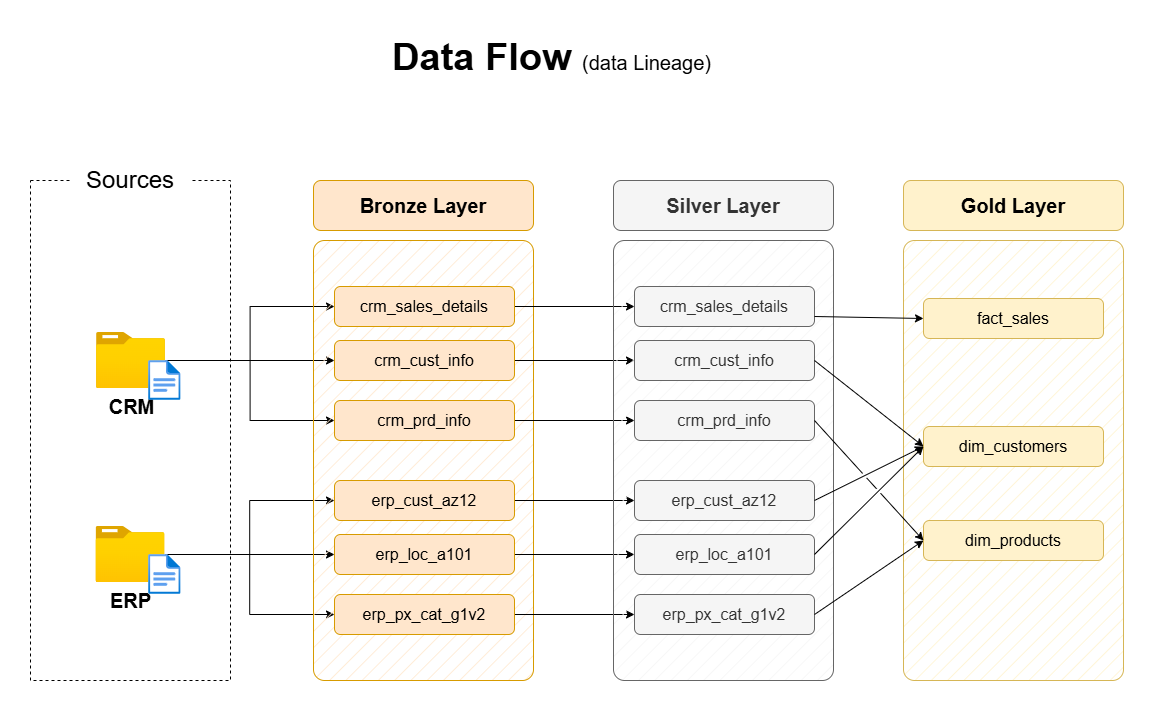

The diagram above was exported from draw.io. Its source (the exported page's mxGraphModel, read from the mxfile embedded in the PNG):
<mxGraphModel dx="2084" dy="1266" grid="1" gridSize="10" guides="1" tooltips="1" connect="1" arrows="1" fold="1" page="1" pageScale="1" pageWidth="827" pageHeight="1169" math="0" shadow="0">
  <root>
    <mxCell id="0" />
    <mxCell id="1" parent="0" />
    <mxCell id="r49KxtTN9CbWRLvB0NEm-141" parent="1" style="text;html=1;strokeColor=none;fillColor=none;align=left;verticalAlign=middle;whiteSpace=wrap;rounded=0;fontSize=38;fontFamily=Helvetica;" value="&lt;font style=&quot;&quot;&gt;&lt;b&gt;Data Flow &lt;/b&gt;&lt;font style=&quot;font-size: 20px;&quot;&gt;(data Lineage)&lt;/font&gt;&lt;br style=&quot;font-size: 38px;&quot;&gt;&lt;/font&gt;" vertex="1">
      <mxGeometry height="54" width="396" x="750" y="130" as="geometry" />
    </mxCell>
    <mxCell id="r49KxtTN9CbWRLvB0NEm-142" parent="1" style="rounded=0;whiteSpace=wrap;html=1;fillColor=none;dashed=1;" value="" vertex="1">
      <mxGeometry height="500" width="200" x="390" y="280" as="geometry" />
    </mxCell>
    <mxCell id="r49KxtTN9CbWRLvB0NEm-143" parent="1" style="rounded=1;whiteSpace=wrap;html=1;strokeColor=none;" value="&lt;font style=&quot;font-size: 24px;&quot;&gt;Sources&lt;/font&gt;" vertex="1">
      <mxGeometry height="40" width="120" x="430" y="260" as="geometry" />
    </mxCell>
    <mxCell id="r49KxtTN9CbWRLvB0NEm-144" edge="1" parent="1" source="r49KxtTN9CbWRLvB0NEm-147" style="edgeStyle=orthogonalEdgeStyle;rounded=0;orthogonalLoop=1;jettySize=auto;html=1;entryX=0;entryY=0.5;entryDx=0;entryDy=0;" target="r49KxtTN9CbWRLvB0NEm-157">
      <mxGeometry relative="1" as="geometry" />
    </mxCell>
    <mxCell id="r49KxtTN9CbWRLvB0NEm-145" edge="1" parent="1" source="r49KxtTN9CbWRLvB0NEm-147" style="edgeStyle=orthogonalEdgeStyle;rounded=0;orthogonalLoop=1;jettySize=auto;html=1;entryX=0;entryY=0.5;entryDx=0;entryDy=0;" target="r49KxtTN9CbWRLvB0NEm-155">
      <mxGeometry relative="1" as="geometry" />
    </mxCell>
    <mxCell id="r49KxtTN9CbWRLvB0NEm-146" edge="1" parent="1" source="r49KxtTN9CbWRLvB0NEm-147" style="edgeStyle=orthogonalEdgeStyle;rounded=0;orthogonalLoop=1;jettySize=auto;html=1;entryX=0;entryY=0.5;entryDx=0;entryDy=0;" target="r49KxtTN9CbWRLvB0NEm-159">
      <mxGeometry relative="1" as="geometry" />
    </mxCell>
    <mxCell id="r49KxtTN9CbWRLvB0NEm-147" parent="1" style="image;aspect=fixed;html=1;points=[];align=center;fontSize=12;image=img/lib/azure2/general/Folder_Blank.svg;" value="&lt;font style=&quot;font-size: 20px;&quot;&gt;&lt;b&gt;CRM&lt;/b&gt;&lt;/font&gt;" vertex="1">
      <mxGeometry height="56.00000000000001" width="69" x="456" y="432" as="geometry" />
    </mxCell>
    <mxCell id="r49KxtTN9CbWRLvB0NEm-148" edge="1" parent="1" source="r49KxtTN9CbWRLvB0NEm-151" style="edgeStyle=orthogonalEdgeStyle;rounded=0;orthogonalLoop=1;jettySize=auto;html=1;entryX=0;entryY=0.5;entryDx=0;entryDy=0;" target="r49KxtTN9CbWRLvB0NEm-165">
      <mxGeometry relative="1" as="geometry" />
    </mxCell>
    <mxCell id="r49KxtTN9CbWRLvB0NEm-149" edge="1" parent="1" source="r49KxtTN9CbWRLvB0NEm-151" style="edgeStyle=orthogonalEdgeStyle;rounded=0;orthogonalLoop=1;jettySize=auto;html=1;entryX=0;entryY=0.5;entryDx=0;entryDy=0;" target="r49KxtTN9CbWRLvB0NEm-161">
      <mxGeometry relative="1" as="geometry" />
    </mxCell>
    <mxCell id="r49KxtTN9CbWRLvB0NEm-150" edge="1" parent="1" source="r49KxtTN9CbWRLvB0NEm-151" style="edgeStyle=orthogonalEdgeStyle;rounded=0;orthogonalLoop=1;jettySize=auto;html=1;" target="r49KxtTN9CbWRLvB0NEm-163">
      <mxGeometry relative="1" as="geometry" />
    </mxCell>
    <mxCell id="r49KxtTN9CbWRLvB0NEm-151" parent="1" style="image;aspect=fixed;html=1;points=[];align=center;fontSize=12;image=img/lib/azure2/general/Folder_Blank.svg;" value="&lt;font style=&quot;font-size: 20px;&quot;&gt;&lt;b&gt;ERP&lt;/b&gt;&lt;/font&gt;" vertex="1">
      <mxGeometry height="56.00000000000001" width="69" x="455.5" y="626" as="geometry" />
    </mxCell>
    <mxCell id="r49KxtTN9CbWRLvB0NEm-152" parent="1" style="rounded=1;whiteSpace=wrap;html=1;fillColor=#ffe6cc;strokeColor=#d79b00;fillStyle=hatch;arcSize=5;" value="" vertex="1">
      <mxGeometry height="440" width="220" x="673" y="340" as="geometry" />
    </mxCell>
    <mxCell id="r49KxtTN9CbWRLvB0NEm-153" parent="1" style="rounded=1;whiteSpace=wrap;html=1;fillColor=#ffe6cc;strokeColor=#d79b00;fontSize=20;fontStyle=1" value="Bronze Layer" vertex="1">
      <mxGeometry height="50" width="220" x="673" y="280" as="geometry" />
    </mxCell>
    <mxCell id="r49KxtTN9CbWRLvB0NEm-154" edge="1" parent="1" source="r49KxtTN9CbWRLvB0NEm-155" style="edgeStyle=orthogonalEdgeStyle;rounded=0;orthogonalLoop=1;jettySize=auto;html=1;entryX=0;entryY=0.5;entryDx=0;entryDy=0;" target="r49KxtTN9CbWRLvB0NEm-168">
      <mxGeometry relative="1" as="geometry" />
    </mxCell>
    <mxCell id="r49KxtTN9CbWRLvB0NEm-155" parent="1" style="rounded=1;whiteSpace=wrap;html=1;fillColor=#ffe6cc;strokeColor=#d79b00;fontSize=16;fontStyle=0" value="crm_sales_details" vertex="1">
      <mxGeometry height="40" width="180" x="694" y="386" as="geometry" />
    </mxCell>
    <mxCell id="r49KxtTN9CbWRLvB0NEm-156" edge="1" parent="1" source="r49KxtTN9CbWRLvB0NEm-157" style="edgeStyle=orthogonalEdgeStyle;rounded=0;orthogonalLoop=1;jettySize=auto;html=1;" target="r49KxtTN9CbWRLvB0NEm-169">
      <mxGeometry relative="1" as="geometry" />
    </mxCell>
    <mxCell id="r49KxtTN9CbWRLvB0NEm-157" parent="1" style="rounded=1;whiteSpace=wrap;html=1;fillColor=#ffe6cc;strokeColor=#d79b00;fontSize=16;fontStyle=0" value="crm_cust_info" vertex="1">
      <mxGeometry height="40" width="180" x="694" y="440" as="geometry" />
    </mxCell>
    <mxCell id="r49KxtTN9CbWRLvB0NEm-158" edge="1" parent="1" source="r49KxtTN9CbWRLvB0NEm-159" style="edgeStyle=orthogonalEdgeStyle;rounded=0;orthogonalLoop=1;jettySize=auto;html=1;entryX=0;entryY=0.5;entryDx=0;entryDy=0;" target="r49KxtTN9CbWRLvB0NEm-170">
      <mxGeometry relative="1" as="geometry" />
    </mxCell>
    <mxCell id="r49KxtTN9CbWRLvB0NEm-159" parent="1" style="rounded=1;whiteSpace=wrap;html=1;fillColor=#ffe6cc;strokeColor=#d79b00;fontSize=16;fontStyle=0" value="crm_prd_info" vertex="1">
      <mxGeometry height="40" width="180" x="694" y="500" as="geometry" />
    </mxCell>
    <mxCell id="r49KxtTN9CbWRLvB0NEm-160" edge="1" parent="1" source="r49KxtTN9CbWRLvB0NEm-161" style="edgeStyle=orthogonalEdgeStyle;rounded=0;orthogonalLoop=1;jettySize=auto;html=1;entryX=0;entryY=0.5;entryDx=0;entryDy=0;" target="r49KxtTN9CbWRLvB0NEm-171">
      <mxGeometry relative="1" as="geometry" />
    </mxCell>
    <mxCell id="r49KxtTN9CbWRLvB0NEm-161" parent="1" style="rounded=1;whiteSpace=wrap;html=1;fillColor=#ffe6cc;strokeColor=#d79b00;fontSize=16;fontStyle=0" value="erp_cust_az12" vertex="1">
      <mxGeometry height="40" width="180" x="694" y="580" as="geometry" />
    </mxCell>
    <mxCell id="r49KxtTN9CbWRLvB0NEm-162" edge="1" parent="1" source="r49KxtTN9CbWRLvB0NEm-163" style="edgeStyle=orthogonalEdgeStyle;rounded=0;orthogonalLoop=1;jettySize=auto;html=1;entryX=0;entryY=0.5;entryDx=0;entryDy=0;" target="r49KxtTN9CbWRLvB0NEm-172">
      <mxGeometry relative="1" as="geometry" />
    </mxCell>
    <mxCell id="r49KxtTN9CbWRLvB0NEm-163" parent="1" style="rounded=1;whiteSpace=wrap;html=1;fillColor=#ffe6cc;strokeColor=#d79b00;fontSize=16;fontStyle=0" value="erp_loc_a101" vertex="1">
      <mxGeometry height="40" width="180" x="694" y="634" as="geometry" />
    </mxCell>
    <mxCell id="r49KxtTN9CbWRLvB0NEm-164" edge="1" parent="1" source="r49KxtTN9CbWRLvB0NEm-165" style="edgeStyle=orthogonalEdgeStyle;rounded=0;orthogonalLoop=1;jettySize=auto;html=1;entryX=0;entryY=0.5;entryDx=0;entryDy=0;" target="r49KxtTN9CbWRLvB0NEm-173">
      <mxGeometry relative="1" as="geometry" />
    </mxCell>
    <mxCell id="r49KxtTN9CbWRLvB0NEm-165" parent="1" style="rounded=1;whiteSpace=wrap;html=1;fillColor=#ffe6cc;strokeColor=#d79b00;fontSize=16;fontStyle=0" value="erp_px_cat_g1v2" vertex="1">
      <mxGeometry height="40" width="180" x="694" y="694" as="geometry" />
    </mxCell>
    <mxCell id="r49KxtTN9CbWRLvB0NEm-166" parent="1" style="rounded=1;whiteSpace=wrap;html=1;fillColor=#f5f5f5;strokeColor=#666666;fillStyle=hatch;arcSize=5;fontColor=#333333;" value="" vertex="1">
      <mxGeometry height="440" width="220" x="973" y="340" as="geometry" />
    </mxCell>
    <mxCell id="r49KxtTN9CbWRLvB0NEm-167" parent="1" style="rounded=1;whiteSpace=wrap;html=1;fillColor=#f5f5f5;strokeColor=#666666;fontSize=20;fontStyle=1;fontColor=#333333;" value="Silver Layer" vertex="1">
      <mxGeometry height="50" width="220" x="973" y="280" as="geometry" />
    </mxCell>
    <mxCell id="r49KxtTN9CbWRLvB0NEm-168" parent="1" style="rounded=1;whiteSpace=wrap;html=1;fillColor=#f5f5f5;strokeColor=#666666;fontSize=16;fontStyle=0;fontColor=#333333;" value="crm_sales_details" vertex="1">
      <mxGeometry height="40" width="180" x="994" y="386" as="geometry" />
    </mxCell>
    <mxCell id="r49KxtTN9CbWRLvB0NEm-169" parent="1" style="rounded=1;whiteSpace=wrap;html=1;fillColor=#f5f5f5;strokeColor=#666666;fontSize=16;fontStyle=0;fontColor=#333333;" value="crm_cust_info" vertex="1">
      <mxGeometry height="40" width="180" x="994" y="440" as="geometry" />
    </mxCell>
    <mxCell id="r49KxtTN9CbWRLvB0NEm-170" parent="1" style="rounded=1;whiteSpace=wrap;html=1;fillColor=#f5f5f5;strokeColor=#666666;fontSize=16;fontStyle=0;fontColor=#333333;" value="crm_prd_info" vertex="1">
      <mxGeometry height="40" width="180" x="994" y="500" as="geometry" />
    </mxCell>
    <mxCell id="r49KxtTN9CbWRLvB0NEm-171" parent="1" style="rounded=1;whiteSpace=wrap;html=1;fillColor=#f5f5f5;strokeColor=#666666;fontSize=16;fontStyle=0;fontColor=#333333;" value="erp_cust_az12" vertex="1">
      <mxGeometry height="40" width="180" x="994" y="580" as="geometry" />
    </mxCell>
    <mxCell id="r49KxtTN9CbWRLvB0NEm-172" parent="1" style="rounded=1;whiteSpace=wrap;html=1;fillColor=#f5f5f5;strokeColor=#666666;fontSize=16;fontStyle=0;fontColor=#333333;" value="erp_loc_a101" vertex="1">
      <mxGeometry height="40" width="180" x="994" y="634" as="geometry" />
    </mxCell>
    <mxCell id="r49KxtTN9CbWRLvB0NEm-173" parent="1" style="rounded=1;whiteSpace=wrap;html=1;fillColor=#f5f5f5;strokeColor=#666666;fontSize=16;fontStyle=0;fontColor=#333333;" value="erp_px_cat_g1v2" vertex="1">
      <mxGeometry height="40" width="180" x="994" y="694" as="geometry" />
    </mxCell>
    <mxCell id="r49KxtTN9CbWRLvB0NEm-174" parent="1" style="rounded=1;whiteSpace=wrap;html=1;fillColor=#fff2cc;strokeColor=#d6b656;fillStyle=hatch;arcSize=5;" value="" vertex="1">
      <mxGeometry height="440" width="220" x="1263" y="340" as="geometry" />
    </mxCell>
    <mxCell id="r49KxtTN9CbWRLvB0NEm-175" parent="1" style="rounded=1;whiteSpace=wrap;html=1;fillColor=#fff2cc;strokeColor=#d6b656;fontSize=20;fontStyle=1;" value="Gold Layer" vertex="1">
      <mxGeometry height="50" width="220" x="1263" y="280" as="geometry" />
    </mxCell>
    <mxCell id="r49KxtTN9CbWRLvB0NEm-176" parent="1" style="rounded=1;whiteSpace=wrap;html=1;fillColor=#fff2cc;strokeColor=#d6b656;fontSize=16;fontStyle=0;" value="fact_sales" vertex="1">
      <mxGeometry height="40" width="180" x="1283" y="398" as="geometry" />
    </mxCell>
    <mxCell id="r49KxtTN9CbWRLvB0NEm-177" parent="1" style="rounded=1;whiteSpace=wrap;html=1;fillColor=#fff2cc;strokeColor=#d6b656;fontSize=16;fontStyle=0;" value="dim_customers" vertex="1">
      <mxGeometry height="40" width="180" x="1283" y="526" as="geometry" />
    </mxCell>
    <mxCell id="r49KxtTN9CbWRLvB0NEm-178" parent="1" style="rounded=1;whiteSpace=wrap;html=1;fillColor=#fff2cc;strokeColor=#d6b656;fontSize=16;fontStyle=0;" value="dim_products" vertex="1">
      <mxGeometry height="40" width="180" x="1283" y="620" as="geometry" />
    </mxCell>
    <mxCell id="r49KxtTN9CbWRLvB0NEm-179" edge="1" parent="1" source="r49KxtTN9CbWRLvB0NEm-168" style="endArrow=classic;html=1;rounded=0;exitX=1;exitY=0.75;exitDx=0;exitDy=0;entryX=0;entryY=0.5;entryDx=0;entryDy=0;" target="r49KxtTN9CbWRLvB0NEm-176" value="">
      <mxGeometry height="50" relative="1" width="50" as="geometry">
        <mxPoint x="1203" y="510" as="sourcePoint" />
        <mxPoint x="1253" y="460" as="targetPoint" />
      </mxGeometry>
    </mxCell>
    <mxCell id="r49KxtTN9CbWRLvB0NEm-180" edge="1" parent="1" source="r49KxtTN9CbWRLvB0NEm-169" style="endArrow=classic;html=1;rounded=0;exitX=1;exitY=0.5;exitDx=0;exitDy=0;entryX=0;entryY=0.5;entryDx=0;entryDy=0;jumpStyle=gap;" target="r49KxtTN9CbWRLvB0NEm-177" value="">
      <mxGeometry height="50" relative="1" width="50" as="geometry">
        <mxPoint x="1184" y="426" as="sourcePoint" />
        <mxPoint x="1303" y="430" as="targetPoint" />
      </mxGeometry>
    </mxCell>
    <mxCell id="r49KxtTN9CbWRLvB0NEm-181" edge="1" parent="1" source="r49KxtTN9CbWRLvB0NEm-171" style="endArrow=classic;html=1;rounded=0;exitX=1;exitY=0.5;exitDx=0;exitDy=0;entryX=0;entryY=0.5;entryDx=0;entryDy=0;jumpStyle=gap;" target="r49KxtTN9CbWRLvB0NEm-177" value="">
      <mxGeometry height="50" relative="1" width="50" as="geometry">
        <mxPoint x="1184" y="470" as="sourcePoint" />
        <mxPoint x="1293" y="556" as="targetPoint" />
      </mxGeometry>
    </mxCell>
    <mxCell id="r49KxtTN9CbWRLvB0NEm-182" edge="1" parent="1" source="r49KxtTN9CbWRLvB0NEm-172" style="endArrow=classic;html=1;rounded=0;exitX=1;exitY=0.5;exitDx=0;exitDy=0;entryX=0;entryY=0.5;entryDx=0;entryDy=0;jumpStyle=gap;" target="r49KxtTN9CbWRLvB0NEm-177" value="">
      <mxGeometry height="50" relative="1" width="50" as="geometry">
        <mxPoint x="1184" y="610" as="sourcePoint" />
        <mxPoint x="1293" y="556" as="targetPoint" />
      </mxGeometry>
    </mxCell>
    <mxCell id="r49KxtTN9CbWRLvB0NEm-183" edge="1" parent="1" source="r49KxtTN9CbWRLvB0NEm-170" style="endArrow=classic;html=1;rounded=0;exitX=1;exitY=0.5;exitDx=0;exitDy=0;entryX=0;entryY=0.5;entryDx=0;entryDy=0;jumpStyle=gap;" target="r49KxtTN9CbWRLvB0NEm-178" value="">
      <mxGeometry height="50" relative="1" width="50" as="geometry">
        <mxPoint x="1184" y="470" as="sourcePoint" />
        <mxPoint x="1293" y="556" as="targetPoint" />
      </mxGeometry>
    </mxCell>
    <mxCell id="r49KxtTN9CbWRLvB0NEm-184" edge="1" parent="1" source="r49KxtTN9CbWRLvB0NEm-173" style="endArrow=classic;html=1;rounded=0;exitX=1;exitY=0.5;exitDx=0;exitDy=0;entryX=0;entryY=0.5;entryDx=0;entryDy=0;jumpStyle=gap;" target="r49KxtTN9CbWRLvB0NEm-178" value="">
      <mxGeometry height="50" relative="1" width="50" as="geometry">
        <mxPoint x="1184" y="530" as="sourcePoint" />
        <mxPoint x="1293" y="650" as="targetPoint" />
      </mxGeometry>
    </mxCell>
    <mxCell id="r49KxtTN9CbWRLvB0NEm-185" parent="1" style="image;aspect=fixed;html=1;points=[];align=center;fontSize=12;image=img/lib/azure2/general/File.svg;" value="" vertex="1">
      <mxGeometry height="40" width="32.46" x="508.12" y="460" as="geometry" />
    </mxCell>
    <mxCell id="r49KxtTN9CbWRLvB0NEm-186" parent="1" style="image;aspect=fixed;html=1;points=[];align=center;fontSize=12;image=img/lib/azure2/general/File.svg;" value="" vertex="1">
      <mxGeometry height="40" width="32.46" x="508.12" y="654" as="geometry" />
    </mxCell>
  </root>
</mxGraphModel>